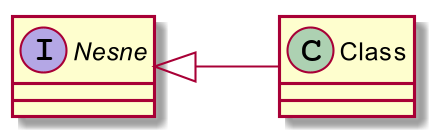

The diagram above was rendered by PlantUML. Its source (embedded in the PNG):
@startuml
skinparam dpi 200

left to right direction

Interface Nesne

Nesne <|-- Class
@enduml